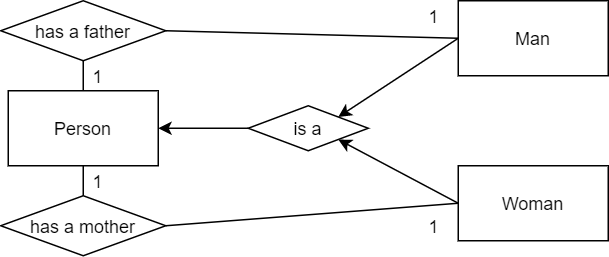

The diagram above was exported from draw.io. Its source (the exported page's mxGraphModel, read from the mxfile embedded in the PNG):
<mxGraphModel dx="664" dy="972" grid="1" gridSize="10" guides="1" tooltips="1" connect="1" arrows="1" fold="1" page="1" pageScale="1" pageWidth="827" pageHeight="1169" math="0" shadow="0">
  <root>
    <mxCell id="0" />
    <mxCell id="1" parent="0" />
    <mxCell id="AEb6XfPTGYl7RnmWG0t0-9" style="edgeStyle=none;rounded=0;orthogonalLoop=1;jettySize=auto;html=1;exitX=0.5;exitY=0;exitDx=0;exitDy=0;entryX=0.5;entryY=1;entryDx=0;entryDy=0;endArrow=none;endFill=0;" edge="1" parent="1" source="AEb6XfPTGYl7RnmWG0t0-1" target="AEb6XfPTGYl7RnmWG0t0-8">
      <mxGeometry relative="1" as="geometry" />
    </mxCell>
    <mxCell id="AEb6XfPTGYl7RnmWG0t0-12" style="edgeStyle=none;rounded=0;orthogonalLoop=1;jettySize=auto;html=1;exitX=0.5;exitY=1;exitDx=0;exitDy=0;entryX=0.5;entryY=0;entryDx=0;entryDy=0;endArrow=none;endFill=0;" edge="1" parent="1" source="AEb6XfPTGYl7RnmWG0t0-1" target="AEb6XfPTGYl7RnmWG0t0-11">
      <mxGeometry relative="1" as="geometry" />
    </mxCell>
    <mxCell id="AEb6XfPTGYl7RnmWG0t0-1" value="Person" style="rounded=0;whiteSpace=wrap;html=1;" vertex="1" parent="1">
      <mxGeometry x="130" y="220" width="100" height="50" as="geometry" />
    </mxCell>
    <mxCell id="AEb6XfPTGYl7RnmWG0t0-3" style="edgeStyle=orthogonalEdgeStyle;rounded=0;orthogonalLoop=1;jettySize=auto;html=1;exitX=0;exitY=0.5;exitDx=0;exitDy=0;" edge="1" parent="1" source="AEb6XfPTGYl7RnmWG0t0-2" target="AEb6XfPTGYl7RnmWG0t0-1">
      <mxGeometry relative="1" as="geometry" />
    </mxCell>
    <mxCell id="AEb6XfPTGYl7RnmWG0t0-2" value="is a" style="rhombus;whiteSpace=wrap;html=1;" vertex="1" parent="1">
      <mxGeometry x="290" y="230" width="80" height="30" as="geometry" />
    </mxCell>
    <mxCell id="AEb6XfPTGYl7RnmWG0t0-7" style="rounded=0;orthogonalLoop=1;jettySize=auto;html=1;exitX=0;exitY=0.5;exitDx=0;exitDy=0;entryX=1;entryY=0;entryDx=0;entryDy=0;" edge="1" parent="1" source="AEb6XfPTGYl7RnmWG0t0-4" target="AEb6XfPTGYl7RnmWG0t0-2">
      <mxGeometry relative="1" as="geometry">
        <mxPoint x="370" y="250" as="targetPoint" />
      </mxGeometry>
    </mxCell>
    <mxCell id="AEb6XfPTGYl7RnmWG0t0-4" value="Man" style="rounded=0;whiteSpace=wrap;html=1;" vertex="1" parent="1">
      <mxGeometry x="430" y="160" width="100" height="50" as="geometry" />
    </mxCell>
    <mxCell id="AEb6XfPTGYl7RnmWG0t0-6" style="rounded=0;orthogonalLoop=1;jettySize=auto;html=1;exitX=0;exitY=0.5;exitDx=0;exitDy=0;entryX=1;entryY=1;entryDx=0;entryDy=0;" edge="1" parent="1" source="AEb6XfPTGYl7RnmWG0t0-5" target="AEb6XfPTGYl7RnmWG0t0-2">
      <mxGeometry relative="1" as="geometry" />
    </mxCell>
    <mxCell id="AEb6XfPTGYl7RnmWG0t0-5" value="Woman" style="rounded=0;whiteSpace=wrap;html=1;" vertex="1" parent="1">
      <mxGeometry x="430" y="270" width="100" height="50" as="geometry" />
    </mxCell>
    <mxCell id="AEb6XfPTGYl7RnmWG0t0-10" style="edgeStyle=none;rounded=0;orthogonalLoop=1;jettySize=auto;html=1;exitX=1;exitY=0.5;exitDx=0;exitDy=0;entryX=0;entryY=0.5;entryDx=0;entryDy=0;endArrow=none;endFill=0;" edge="1" parent="1" source="AEb6XfPTGYl7RnmWG0t0-8" target="AEb6XfPTGYl7RnmWG0t0-4">
      <mxGeometry relative="1" as="geometry" />
    </mxCell>
    <mxCell id="AEb6XfPTGYl7RnmWG0t0-8" value="has a father" style="rhombus;whiteSpace=wrap;html=1;" vertex="1" parent="1">
      <mxGeometry x="125" y="160" width="110" height="40" as="geometry" />
    </mxCell>
    <mxCell id="AEb6XfPTGYl7RnmWG0t0-13" style="edgeStyle=none;rounded=0;orthogonalLoop=1;jettySize=auto;html=1;exitX=1;exitY=0.5;exitDx=0;exitDy=0;entryX=0;entryY=0.5;entryDx=0;entryDy=0;endArrow=none;endFill=0;" edge="1" parent="1" source="AEb6XfPTGYl7RnmWG0t0-11" target="AEb6XfPTGYl7RnmWG0t0-5">
      <mxGeometry relative="1" as="geometry" />
    </mxCell>
    <mxCell id="AEb6XfPTGYl7RnmWG0t0-11" value="has a mother" style="rhombus;whiteSpace=wrap;html=1;" vertex="1" parent="1">
      <mxGeometry x="125" y="290" width="110" height="40" as="geometry" />
    </mxCell>
    <mxCell id="AEb6XfPTGYl7RnmWG0t0-14" value="1" style="text;html=1;strokeColor=none;fillColor=none;align=center;verticalAlign=middle;whiteSpace=wrap;rounded=0;" vertex="1" parent="1">
      <mxGeometry x="170" y="270" width="40" height="20" as="geometry" />
    </mxCell>
    <mxCell id="AEb6XfPTGYl7RnmWG0t0-15" value="1" style="text;html=1;strokeColor=none;fillColor=none;align=center;verticalAlign=middle;whiteSpace=wrap;rounded=0;" vertex="1" parent="1">
      <mxGeometry x="394" y="300" width="40" height="20" as="geometry" />
    </mxCell>
    <mxCell id="AEb6XfPTGYl7RnmWG0t0-16" value="1" style="text;html=1;strokeColor=none;fillColor=none;align=center;verticalAlign=middle;whiteSpace=wrap;rounded=0;" vertex="1" parent="1">
      <mxGeometry x="170" y="200" width="40" height="20" as="geometry" />
    </mxCell>
    <mxCell id="AEb6XfPTGYl7RnmWG0t0-18" value="1" style="text;html=1;strokeColor=none;fillColor=none;align=center;verticalAlign=middle;whiteSpace=wrap;rounded=0;" vertex="1" parent="1">
      <mxGeometry x="394" y="160" width="40" height="20" as="geometry" />
    </mxCell>
  </root>
</mxGraphModel>